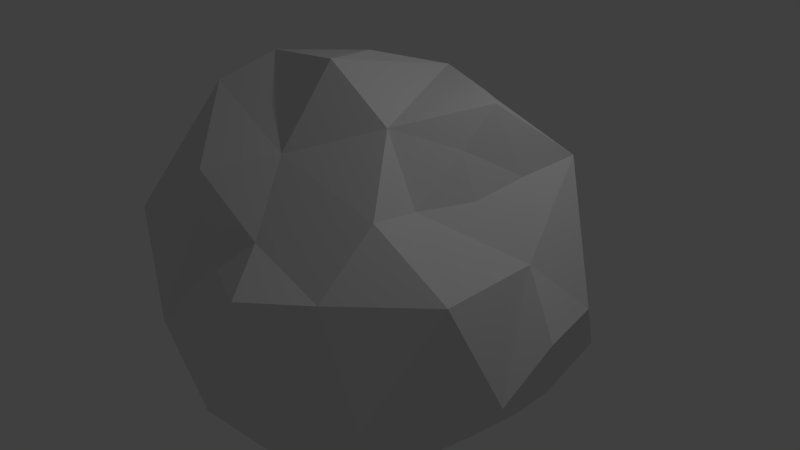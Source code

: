 # Source: Asteroide.blend  (saved by Blender 2.71.0; exported with 4.5.12 LTS)
import bpy
from mathutils import Matrix  # noqa: F401  (used for matrix-valued properties, if any)

bpy.ops.wm.read_factory_settings(use_empty=True)
scene = bpy.context.scene
scene.name = 'Scene'

# ---- collections
col_collection_1 = bpy.data.collections.new('Collection 1'); scene.collection.children.link(col_collection_1)

# ---- materials (node trees are filled in below, after node groups)
mat_asteroide = bpy.data.materials.new('Asteroide')
mat_asteroide.alpha_threshold = 0.0
mat_asteroide.use_transparent_shadow = False
mat_asteroide.roughness = 0.5
mat_asteroide.line_color = (0.0, 0.0, 0.0, 1.0)

# ---- material node trees

# ---- world
world_world = bpy.data.worlds.new('World'); scene.world = world_world
world_world.color = (0.05088, 0.05088, 0.05088)
world_world.use_sun_shadow = False
world_world.sun_shadow_jitter_overblur = 0.0
world_world.cycles.sampling_method = 'MANUAL'
world_world.cycles.sample_map_resolution = 256

# ---- cameras
cam_camera = bpy.data.cameras.new('Camera')
cam_camera.clip_end = 100.0
cam_camera.lens = 35.0
cam_camera.sensor_width = 32.0
cam_camera.sensor_height = 18.0
cam_camera.ortho_scale = 7.314
cam_camera.dof.focus_distance = 0.0
cam_camera.dof.aperture_fstop = 128.0

# ---- lights
light_lamp = bpy.data.lights.new('Lamp', 'POINT')
light_lamp.transmission_factor = 0.0
light_lamp.cutoff_distance = 30.0
light_lamp.energy = 100.0
light_lamp.shadow_buffer_clip_start = 1.001
light_lamp.shadow_soft_size = 0.1
light_lamp.shadow_maximum_resolution = 0.006
light_lamp.use_absolute_resolution = True
light_lamp.cycles.use_multiple_importance_sampling = False

# ---- meshes
me_icosphere = bpy.data.meshes.new('Icosphere')
me_icosphere.from_pydata([(1.709, 0.008815, 1.306), (-0.0009335, 0.02621, 2.665), (1.327, -0.9203, -2.175), (1.013, -1.851, -1.984), (2.218, 0.8656, -1.449), (0.6786, 0.4758, -2.934), (1.816, 0.5533, -1.831), (-1.666, -0.1119, -1.935), (-1.333, -1.181, -1.728), (-1.634, -0.4999, -1.643), (-0.1884, 0.6297, -2.906), (-2.053, 0.6856, -1.462), (-1.943, 1.497, -1.573), (-1.129, 1.793, -1.567), (-0.1763, 1.934, -1.447), (0.6884, 2.191, -1.389), (1.504, 1.968, -1.485), (2.359, 0.1953, 0.7028), (2.715, -0.5879, -0.6209), (2.079, -1.26, -1.178), (2.532, 1.289, -0.7466), (2.711, 0.8758, 0.002118), (0.8978, -2.668, 0.813), (1.243, -2.545, 0.05753), (-2.52, -1.151, 0.7238), (-1.558, -2.075, -0.6983), (-2.216, -1.532, 0.3054), (-2.118, 1.616, 0.8581), (-1.872, 0.3786, -0.7205), (-0.5416, 1.554, -0.6768), (0.1693, 2.344, -0.4431), (0.3233, 2.894, 0.5848), (1.498, -0.7005, 1.345), (-1.456, -2.312, 0.9585), (-2.268, 0.6478, 0.8276), (0.7219, 2.422, 1.094), (1.791, 0.7122, 1.412), (0.1986, -0.7094, 2.746), (0.5265, -2.09, 1.127), (1.538, -0.03789, 1.873), (1.617, 0.3973, 2.314), (0.3756, 0.9456, 2.388), (-1.061, -0.5478, 2.581), (-1.466, -1.109, 2.241), (-0.5648, 0.3721, 2.46), (-1.304, 1.003, 2.204), (-1.754, 1.079, 1.776), (0.5009, 1.486, 1.969), (-0.188, -1.783, -1.952), (0.2365, -1.123, -2.546), (2.11, -0.4247, -1.468), (0.5836, -0.2378, -2.761), (-0.8551, -0.6635, -1.882), (-0.5412, 1.441, -2.466), (-1.165, 0.7152, -2.335), (-0.09193, 1.881, -2.086), (2.877, -4.638e-05, -0.0006621), (2.452, 0.007026, -1.159), (0.5297, -2.919, 0.09845), (0.2823, -2.758, -0.8281), (-2.285, -1.731, -0.6119), (-0.9952, -1.902, -1.592), (-2.243, 1.546, 0.02973), (-1.743, 1.682, -0.6987), (-2.378, 1.238, -0.8183), (1.455, 2.044, -0.8928), (1.646, -2.172, 0.8801), (2.007, -1.999, -0.5616), (2.498, -1.237, 0.8229), (-0.8854, -2.555, -0.2641), (-0.3997, -2.134, 0.7108), (-1.907, -0.2563, -0.5189), (-2.49, -0.4331, 0.7801), (-0.6318, 2.409, 0.8229), (-1.028, 2.09, 0.1417), (1.94, 1.431, 1.518), (1.844, 1.632, -0.02893), (1.241, 1.813, 0.6913), (1.142, -0.7593, 2.205), (1.686, -1.459, 1.541), (0.1343, -1.405, 1.814), (-0.5823, -2.013, 1.607), (-2.102, 0.1523, 1.793), (-2.213, -0.7107, 1.518), (-0.1893, 2.111, 1.593), (1.154, 0.8864, 2.167)], [], [(10, 51, 49), (19, 3, 50), (10, 49, 52), (61, 59, 25), (13, 63, 29), (16, 65, 20), (24, 33, 43), (27, 34, 46), (35, 84, 47), (0, 36, 39), (48, 3, 61), (49, 3, 48), (51, 2, 49), (49, 2, 3), (4, 6, 16), (57, 6, 4), (57, 50, 6), (50, 51, 6), (6, 51, 5), (3, 2, 50), (50, 2, 51), (51, 10, 5), (7, 9, 71), (7, 52, 9), (52, 8, 9), (49, 48, 52), (52, 48, 8), (48, 61, 8), (10, 54, 53), (55, 53, 13), (53, 12, 13), (53, 54, 12), (54, 11, 12), (10, 52, 54), (52, 7, 54), (54, 7, 11), (7, 71, 11), (5, 16, 6), (5, 55, 16), (16, 55, 15), (55, 14, 15), (5, 10, 55), (10, 53, 55), (55, 13, 14), (18, 56, 17), (56, 21, 17), (18, 57, 56), (56, 57, 21), (57, 20, 21), (19, 50, 18), (50, 57, 18), (57, 4, 20), (4, 16, 20), (58, 23, 22), (59, 23, 58), (61, 3, 59), (59, 3, 23), (23, 3, 67), (3, 19, 67), (71, 60, 24), (24, 60, 26), (60, 25, 26), (60, 61, 25), (71, 9, 60), (9, 8, 60), (60, 8, 61), (74, 62, 27), (74, 63, 62), (63, 64, 62), (64, 28, 62), (13, 12, 63), (63, 12, 64), (12, 11, 64), (64, 11, 28), (11, 71, 28), (77, 31, 35), (76, 31, 77), (76, 65, 31), (65, 30, 31), (16, 15, 65), (65, 15, 30), (15, 14, 30), (30, 14, 29), (14, 13, 29), (23, 66, 22), (22, 66, 38), (66, 79, 38), (23, 67, 66), (67, 68, 66), (66, 68, 79), (68, 32, 79), (19, 18, 67), (67, 18, 68), (18, 17, 68), (68, 17, 32), (17, 0, 32), (26, 33, 24), (25, 33, 26), (25, 69, 33), (69, 70, 33), (33, 70, 81), (70, 38, 81), (25, 59, 69), (59, 58, 69), (69, 58, 70), (58, 22, 70), (70, 22, 38), (62, 34, 27), (28, 71, 62), (62, 71, 34), (71, 72, 34), (34, 72, 82), (72, 83, 82), (71, 24, 72), (72, 24, 83), (31, 84, 35), (30, 73, 31), (29, 74, 30), (31, 73, 84), (73, 45, 84), (30, 74, 73), (73, 46, 45), (29, 63, 74), (74, 27, 73), (73, 27, 46), (17, 36, 0), (21, 75, 17), (20, 76, 21), (17, 75, 36), (21, 76, 75), (76, 77, 75), (77, 35, 75), (20, 65, 76), (37, 41, 1), (80, 78, 37), (38, 79, 80), (37, 78, 41), (78, 40, 41), (80, 79, 78), (78, 39, 40), (79, 32, 78), (78, 32, 39), (32, 0, 39), (42, 37, 1), (43, 80, 42), (42, 80, 37), (43, 81, 80), (81, 38, 80), (43, 33, 81), (44, 42, 1), (45, 42, 44), (46, 82, 45), (45, 82, 42), (82, 83, 42), (42, 83, 43), (46, 34, 82), (83, 24, 43), (41, 44, 1), (47, 84, 41), (41, 84, 44), (84, 45, 44), (40, 85, 41), (85, 47, 41), (39, 36, 40), (36, 75, 40), (40, 75, 85), (75, 35, 85), (85, 35, 47)])
_ca = me_icosphere.color_attributes.new('Col', 'BYTE_COLOR', 'CORNER')
_ca.data.foreach_set('color', [0.3325, 0.1221, 0.05448, 1.0, 0.1779, 0.07036, 0.02956, 1.0, 0.3467, 0.1329, 0.06125, 1.0, 0.3325, 0.1221, 0.05448, 1.0, 0.3325, 0.1221, 0.05448, 1.0, 0.3005, 0.1095, 0.04971, 1.0, 0.3515, 0.07421, 0.03955, 1.0, 0.3325, 0.1221, 0.05448, 1.0, 0.3325, 0.1221, 0.05448, 1.0, 0.3325, 0.1221, 0.05448, 1.0, 0.3864, 0.1559, 0.1144, 1.0, 0.3325, 0.1221, 0.05448, 1.0, 0.1779, 0.07036, 0.02956, 1.0, 0.3095, 0.1144, 0.05127, 1.0, 0.3325, 0.1221, 0.05448, 1.0, 0.3813, 0.1529, 0.107, 1.0, 0.3419, 0.1119, 0.05781, 1.0, 0.2423, 0.05127, 0.02624, 1.0, 0.3325, 0.1221, 0.05448, 1.0, 0.3325, 0.1221, 0.05448, 1.0, 0.3763, 0.15, 0.09759, 1.0, 0.3325, 0.1221, 0.05448, 1.0, 0.3813, 0.1529, 0.1022, 1.0, 0.3372, 0.107, 0.04971, 1.0, 0.1845, 0.07227, 0.03071, 1.0, 0.2789, 0.1046, 0.04519, 1.0, 0.1779, 0.07036, 0.02956, 1.0, 0.09531, 0.03955, 0.02315, 1.0, 0.3372, 0.1248, 0.06301, 1.0, 0.3325, 0.1221, 0.05448, 1.0, 0.3325, 0.1221, 0.05448, 1.0, 0.3325, 0.1221, 0.05448, 1.0, 0.3325, 0.1384, 0.0648, 1.0, 0.3467, 0.1329, 0.06125, 1.0, 0.3325, 0.1221, 0.05448, 1.0, 0.3325, 0.1221, 0.05448, 1.0, 0.1779, 0.07036, 0.02956, 1.0, 0.1779, 0.07036, 0.02956, 1.0, 0.3467, 0.1329, 0.06125, 1.0, 0.3467, 0.1329, 0.06125, 1.0, 0.1779, 0.07036, 0.02956, 1.0, 0.3325, 0.1221, 0.05448, 1.0, 0.3712, 0.1441, 0.09531, 1.0, 0.3813, 0.1529, 0.107, 1.0, 0.3813, 0.1529, 0.107, 1.0, 0.3325, 0.1221, 0.05448, 1.0, 0.3813, 0.1529, 0.107, 1.0, 0.3712, 0.1441, 0.09531, 1.0, 0.3325, 0.1221, 0.05448, 1.0, 0.3005, 0.1095, 0.04971, 1.0, 0.3813, 0.1529, 0.107, 1.0, 0.3005, 0.1095, 0.04971, 1.0, 0.1779, 0.07036, 0.02956, 1.0, 0.3813, 0.1529, 0.107, 1.0, 0.3325, 0.1221, 0.05448, 1.0, 0.1779, 0.07036, 0.02956, 1.0, 0.2016, 0.08022, 0.0331, 1.0, 0.3325, 0.1221, 0.05448, 1.0, 0.1779, 0.07036, 0.02956, 1.0, 0.3005, 0.1095, 0.04971, 1.0, 0.3005, 0.1095, 0.04971, 1.0, 0.1779, 0.07036, 0.02956, 1.0, 0.1779, 0.07036, 0.02956, 1.0, 0.1779, 0.07036, 0.02956, 1.0, 0.3325, 0.1221, 0.05448, 1.0, 0.2016, 0.08022, 0.0331, 1.0, 0.3325, 0.1221, 0.05448, 1.0, 0.3325, 0.1221, 0.05448, 1.0, 0.04519, 0.0185, 0.009721, 1.0, 0.3325, 0.1221, 0.05448, 1.0, 0.3325, 0.1221, 0.05448, 1.0, 0.3325, 0.1221, 0.05448, 1.0, 0.3325, 0.1221, 0.05448, 1.0, 0.3325, 0.1221, 0.05448, 1.0, 0.3325, 0.1221, 0.05448, 1.0, 0.3325, 0.1221, 0.05448, 1.0, 0.3325, 0.1221, 0.05448, 1.0, 0.3325, 0.1221, 0.05448, 1.0, 0.3325, 0.1221, 0.05448, 1.0, 0.3325, 0.1221, 0.05448, 1.0, 0.3325, 0.1221, 0.05448, 1.0, 0.3325, 0.1221, 0.05448, 1.0, 0.3325, 0.1221, 0.05448, 1.0, 0.3325, 0.1221, 0.05448, 1.0, 0.3515, 0.07421, 0.03955, 1.0, 0.3325, 0.1221, 0.05448, 1.0, 0.1812, 0.07036, 0.02956, 1.0, 0.3372, 0.1248, 0.05613, 1.0, 0.1812, 0.07036, 0.02956, 1.0, 0.1779, 0.07036, 0.02956, 1.0, 0.1812, 0.07036, 0.02956, 1.0, 0.3325, 0.1221, 0.05448, 1.0, 0.1779, 0.07036, 0.02956, 1.0, 0.1812, 0.07036, 0.02956, 1.0, 0.3325, 0.1221, 0.05448, 1.0, 0.3325, 0.1221, 0.05448, 1.0, 0.3325, 0.1221, 0.05448, 1.0, 0.3325, 0.1221, 0.05448, 1.0, 0.3325, 0.1221, 0.05448, 1.0, 0.3515, 0.07421, 0.03955, 1.0, 0.3325, 0.1221, 0.05448, 1.0, 0.3325, 0.1221, 0.05448, 1.0, 0.3325, 0.1221, 0.05448, 1.0, 0.3325, 0.1221, 0.05448, 1.0, 0.3325, 0.1221, 0.05448, 1.0, 0.3325, 0.1221, 0.05448, 1.0, 0.3325, 0.1221, 0.05448, 1.0, 0.3325, 0.1221, 0.05448, 1.0, 0.3325, 0.1221, 0.05448, 1.0, 0.04519, 0.0185, 0.009721, 1.0, 0.3325, 0.1221, 0.05448, 1.0, 0.2016, 0.07819, 0.0331, 1.0, 0.3813, 0.1529, 0.107, 1.0, 0.3813, 0.1529, 0.107, 1.0, 0.2016, 0.07819, 0.0331, 1.0, 0.3419, 0.1274, 0.05781, 1.0, 0.3813, 0.1529, 0.107, 1.0, 0.3813, 0.1529, 0.107, 1.0, 0.3372, 0.1248, 0.05613, 1.0, 0.3663, 0.1441, 0.08022, 1.0, 0.3372, 0.1248, 0.05613, 1.0, 0.3325, 0.1221, 0.05448, 1.0, 0.3663, 0.1441, 0.08022, 1.0, 0.2016, 0.07819, 0.0331, 1.0, 0.3515, 0.07421, 0.03955, 1.0, 0.3467, 0.1356, 0.0648, 1.0, 0.3515, 0.07421, 0.03955, 1.0, 0.1812, 0.07036, 0.02956, 1.0, 0.3419, 0.1274, 0.05781, 1.0, 0.3372, 0.1248, 0.05613, 1.0, 0.1779, 0.07036, 0.02956, 1.0, 0.3325, 0.1221, 0.05448, 1.0, 0.0331, 0.01444, 0.008023, 1.0, 0.3325, 0.1221, 0.05448, 1.0, 0.3325, 0.1221, 0.05448, 1.0, 0.3325, 0.1221, 0.05448, 1.0, 0.305, 0.1144, 0.05127, 1.0, 0.1779, 0.06848, 0.02956, 1.0, 0.0382, 0.01444, 0.008023, 1.0, 0.3325, 0.107, 0.05127, 1.0, 0.3325, 0.1221, 0.05448, 1.0, 0.3325, 0.1221, 0.05448, 1.0, 0.3325, 0.107, 0.05127, 1.0, 0.2462, 0.09306, 0.04092, 1.0, 0.3325, 0.107, 0.05127, 1.0, 0.2462, 0.05127, 0.02624, 1.0, 0.2462, 0.09306, 0.04092, 1.0, 0.3325, 0.1221, 0.05448, 1.0, 0.3005, 0.1095, 0.04971, 1.0, 0.0331, 0.01444, 0.008023, 1.0, 0.3005, 0.1095, 0.04971, 1.0, 0.3325, 0.1221, 0.05448, 1.0, 0.0331, 0.01444, 0.008023, 1.0, 0.3325, 0.107, 0.05127, 1.0, 0.3712, 0.1441, 0.09531, 1.0, 0.2462, 0.05127, 0.02624, 1.0, 0.3712, 0.1441, 0.09531, 1.0, 0.3813, 0.1529, 0.107, 1.0, 0.2423, 0.05127, 0.02624, 1.0, 0.2423, 0.0865, 0.03689, 1.0, 0.3864, 0.1559, 0.1195, 1.0, 0.3325, 0.1221, 0.05448, 1.0, 0.3864, 0.1651, 0.1221, 1.0, 0.3864, 0.1559, 0.1195, 1.0, 0.2423, 0.0865, 0.03689, 1.0, 0.3325, 0.1221, 0.05448, 1.0, 0.3325, 0.1221, 0.05448, 1.0, 0.3864, 0.1559, 0.1144, 1.0, 0.3864, 0.1651, 0.1221, 1.0, 0.3325, 0.1221, 0.05448, 1.0, 0.3864, 0.1559, 0.1195, 1.0, 0.3864, 0.1559, 0.1195, 1.0, 0.3325, 0.1221, 0.05448, 1.0, 0.3325, 0.1221, 0.05448, 1.0, 0.3325, 0.1221, 0.05448, 1.0, 0.3325, 0.1221, 0.05448, 1.0, 0.3325, 0.1221, 0.05448, 1.0, 0.04519, 0.0185, 0.009721, 1.0, 0.3325, 0.107, 0.05127, 1.0, 0.3325, 0.1248, 0.05613, 1.0, 0.3325, 0.1221, 0.05448, 1.0, 0.3325, 0.107, 0.05127, 1.0, 0.2918, 0.06848, 0.0331, 1.0, 0.3325, 0.107, 0.05127, 1.0, 0.3325, 0.1221, 0.05448, 1.0, 0.2918, 0.07036, 0.0331, 1.0, 0.3325, 0.107, 0.05127, 1.0, 0.3325, 0.1221, 0.05448, 1.0, 0.3325, 0.1221, 0.05448, 1.0, 0.04519, 0.0185, 0.009721, 1.0, 0.3325, 0.1221, 0.05448, 1.0, 0.3325, 0.107, 0.05127, 1.0, 0.3325, 0.1221, 0.05448, 1.0, 0.3325, 0.1221, 0.05448, 1.0, 0.3325, 0.107, 0.05127, 1.0, 0.3325, 0.107, 0.05127, 1.0, 0.3325, 0.1221, 0.05448, 1.0, 0.3325, 0.1221, 0.05448, 1.0, 0.3325, 0.1221, 0.05448, 1.0, 0.3325, 0.1221, 0.05448, 1.0, 0.3325, 0.1221, 0.05448, 1.0, 0.3325, 0.1221, 0.05448, 1.0, 0.3095, 0.1144, 0.05127, 1.0, 0.3325, 0.1221, 0.05448, 1.0, 0.3095, 0.1144, 0.05127, 1.0, 0.3325, 0.1221, 0.05448, 1.0, 0.3325, 0.1221, 0.05448, 1.0, 0.3325, 0.1221, 0.05448, 1.0, 0.0331, 0.01444, 0.008023, 1.0, 0.3712, 0.147, 0.09084, 1.0, 0.1779, 0.07036, 0.02956, 1.0, 0.3325, 0.1221, 0.05448, 1.0, 0.3095, 0.1144, 0.05127, 1.0, 0.3095, 0.1144, 0.05127, 1.0, 0.3325, 0.1221, 0.05448, 1.0, 0.3325, 0.1221, 0.05448, 1.0, 0.3325, 0.1221, 0.05448, 1.0, 0.3325, 0.1221, 0.05448, 1.0, 0.3325, 0.1221, 0.05448, 1.0, 0.3325, 0.1221, 0.05448, 1.0, 0.3325, 0.1221, 0.05448, 1.0, 0.0331, 0.01444, 0.008023, 1.0, 0.3325, 0.1221, 0.05448, 1.0, 0.04519, 0.0185, 0.009721, 1.0, 0.0331, 0.01444, 0.008023, 1.0, 0.1912, 0.05127, 0.02956, 1.0, 0.2623, 0.0865, 0.0382, 1.0, 0.1845, 0.07036, 0.02956, 1.0, 0.1981, 0.08022, 0.0356, 1.0, 0.2623, 0.0865, 0.0382, 1.0, 0.2051, 0.05613, 0.0331, 1.0, 0.1981, 0.08022, 0.0356, 1.0, 0.3419, 0.1119, 0.05781, 1.0, 0.2623, 0.0865, 0.0382, 1.0, 0.3419, 0.1119, 0.05781, 1.0, 0.3325, 0.1221, 0.05448, 1.0, 0.2623, 0.0865, 0.0382, 1.0, 0.3813, 0.1529, 0.107, 1.0, 0.3663, 0.1441, 0.08022, 1.0, 0.3419, 0.1119, 0.05781, 1.0, 0.3419, 0.1119, 0.05781, 1.0, 0.3663, 0.1441, 0.08022, 1.0, 0.3325, 0.1221, 0.05448, 1.0, 0.3663, 0.1441, 0.08022, 1.0, 0.3325, 0.1221, 0.05448, 1.0, 0.3325, 0.1221, 0.05448, 1.0, 0.3325, 0.1221, 0.05448, 1.0, 0.3325, 0.1221, 0.05448, 1.0, 0.3325, 0.1221, 0.05448, 1.0, 0.3325, 0.1221, 0.05448, 1.0, 0.1779, 0.07036, 0.02956, 1.0, 0.3325, 0.1221, 0.05448, 1.0, 0.3864, 0.1559, 0.1195, 1.0, 0.3515, 0.3231, 0.2542, 1.0, 0.3325, 0.1221, 0.05448, 1.0, 0.3325, 0.1221, 0.05448, 1.0, 0.3515, 0.3231, 0.2542, 1.0, 0.0331, 0.01444, 0.008023, 1.0, 0.3515, 0.3231, 0.2542, 1.0, 0.3419, 0.1981, 0.1195, 1.0, 0.0331, 0.01444, 0.008023, 1.0, 0.3864, 0.1559, 0.1195, 1.0, 0.3325, 0.1221, 0.05448, 1.0, 0.3515, 0.3231, 0.2542, 1.0, 0.3325, 0.1221, 0.05448, 1.0, 0.3325, 0.1221, 0.05448, 1.0, 0.3515, 0.3231, 0.2542, 1.0, 0.3515, 0.3231, 0.2542, 1.0, 0.3325, 0.1221, 0.05448, 1.0, 0.2747, 0.147, 0.08438, 1.0, 0.314, 0.117, 0.05127, 1.0, 0.1195, 0.04817, 0.02122, 1.0, 0.2747, 0.147, 0.08438, 1.0, 0.3325, 0.1221, 0.05448, 1.0, 0.0331, 0.01444, 0.008023, 1.0, 0.3325, 0.1221, 0.05448, 1.0, 0.3325, 0.1221, 0.05448, 1.0, 0.0331, 0.01444, 0.008023, 1.0, 0.3325, 0.1221, 0.05448, 1.0, 0.0356, 0.016, 0.008568, 1.0, 0.1779, 0.06848, 0.03071, 1.0, 0.314, 0.117, 0.05127, 1.0, 0.314, 0.117, 0.05127, 1.0, 0.1779, 0.06848, 0.02956, 1.0, 0.1195, 0.04817, 0.02122, 1.0, 0.3325, 0.1221, 0.05448, 1.0, 0.09531, 0.03955, 0.02315, 1.0, 0.1195, 0.04667, 0.02122, 1.0, 0.2918, 0.06848, 0.0331, 1.0, 0.3325, 0.1221, 0.05448, 1.0, 0.3325, 0.1221, 0.05448, 1.0, 0.3325, 0.1221, 0.05448, 1.0, 0.3325, 0.1221, 0.05448, 1.0, 0.2918, 0.07036, 0.0331, 1.0, 0.3325, 0.1221, 0.05448, 1.0, 0.3864, 0.1559, 0.1119, 1.0, 0.3325, 0.1221, 0.05448, 1.0, 0.3864, 0.1651, 0.1221, 1.0, 0.3325, 0.1384, 0.07036, 1.0, 0.3325, 0.1221, 0.05448, 1.0, 0.3325, 0.1221, 0.05448, 1.0, 0.3325, 0.1384, 0.07036, 1.0, 0.3325, 0.1221, 0.05448, 1.0, 0.3325, 0.1384, 0.07036, 1.0, 0.0331, 0.01444, 0.008023, 1.0, 0.3325, 0.1221, 0.05448, 1.0, 0.3325, 0.1221, 0.05448, 1.0, 0.3864, 0.1559, 0.1144, 1.0, 0.3864, 0.1559, 0.1119, 1.0, 0.3864, 0.1651, 0.1221, 1.0, 0.2423, 0.0865, 0.03689, 1.0, 0.3864, 0.1651, 0.1221, 1.0, 0.3864, 0.1651, 0.1221, 1.0, 0.2423, 0.0865, 0.03689, 1.0, 0.3325, 0.1384, 0.07036, 1.0, 0.2423, 0.0865, 0.03689, 1.0, 0.3325, 0.1221, 0.05448, 1.0, 0.3325, 0.1221, 0.05448, 1.0, 0.3325, 0.1221, 0.05448, 1.0, 0.3325, 0.1221, 0.05448, 1.0, 0.0331, 0.01444, 0.008023, 1.0, 0.3712, 0.147, 0.09084, 1.0, 0.3813, 0.1529, 0.1022, 1.0, 0.3325, 0.1221, 0.05448, 1.0, 0.0331, 0.01444, 0.008023, 1.0, 0.04519, 0.0185, 0.009721, 1.0, 0.3712, 0.147, 0.09084, 1.0, 0.3712, 0.147, 0.09084, 1.0, 0.04519, 0.0185, 0.009721, 1.0, 0.3813, 0.1529, 0.1022, 1.0, 0.04519, 0.0185, 0.009721, 1.0, 0.3325, 0.1221, 0.05448, 1.0, 0.3325, 0.1221, 0.05448, 1.0, 0.3813, 0.1529, 0.1022, 1.0, 0.3325, 0.1221, 0.05448, 1.0, 0.3372, 0.0999, 0.04817, 1.0, 0.3325, 0.1221, 0.05448, 1.0, 0.3419, 0.1301, 0.0648, 1.0, 0.3372, 0.0999, 0.04817, 1.0, 0.04519, 0.0185, 0.009721, 1.0, 0.3325, 0.1248, 0.05613, 1.0, 0.3325, 0.1221, 0.05448, 1.0, 0.3325, 0.1221, 0.05448, 1.0, 0.3325, 0.1248, 0.05613, 1.0, 0.3419, 0.1301, 0.0648, 1.0, 0.2664, 0.08866, 0.04374, 1.0, 0.2789, 0.1046, 0.04519, 1.0, 0.1845, 0.07036, 0.02956, 1.0, 0.3325, 0.1221, 0.05448, 1.0, 0.3763, 0.147, 0.0999, 1.0, 0.2664, 0.08866, 0.04374, 1.0, 0.3325, 0.1221, 0.05448, 1.0, 0.3325, 0.1221, 0.05448, 1.0, 0.3325, 0.1221, 0.05448, 1.0, 0.2664, 0.08866, 0.04374, 1.0, 0.3763, 0.147, 0.0999, 1.0, 0.2789, 0.1046, 0.04519, 1.0, 0.3763, 0.147, 0.0999, 1.0, 0.3325, 0.1221, 0.05448, 1.0, 0.2789, 0.1046, 0.04519, 1.0, 0.3325, 0.1221, 0.05448, 1.0, 0.3325, 0.1221, 0.05448, 1.0, 0.3763, 0.147, 0.0999, 1.0, 0.3763, 0.147, 0.0999, 1.0, 0.3325, 0.1221, 0.05448, 1.0, 0.3325, 0.1221, 0.05448, 1.0, 0.3325, 0.1221, 0.05448, 1.0, 0.3095, 0.1144, 0.05127, 1.0, 0.3325, 0.1221, 0.05448, 1.0, 0.3325, 0.1221, 0.05448, 1.0, 0.3325, 0.1221, 0.05448, 1.0, 0.3763, 0.147, 0.0999, 1.0, 0.3763, 0.147, 0.0999, 1.0, 0.3325, 0.1221, 0.05448, 1.0, 0.3325, 0.1221, 0.05448, 1.0, 0.3325, 0.1221, 0.05448, 1.0, 0.3278, 0.1195, 0.05448, 1.0, 0.06125, 0.02416, 0.01161, 1.0, 0.305, 0.1144, 0.05127, 1.0, 0.1529, 0.05951, 0.02624, 1.0, 0.1779, 0.06848, 0.02956, 1.0, 0.2423, 0.05127, 0.02624, 1.0, 0.1981, 0.08022, 0.0356, 1.0, 0.2346, 0.09084, 0.03955, 1.0, 0.3325, 0.1221, 0.05448, 1.0, 0.3763, 0.1274, 0.06663, 1.0, 0.3278, 0.1195, 0.05448, 1.0, 0.2346, 0.09084, 0.03955, 1.0, 0.1981, 0.08022, 0.0356, 1.0, 0.1529, 0.05951, 0.02624, 1.0, 0.1981, 0.08022, 0.0356, 1.0, 0.2051, 0.05613, 0.0331, 1.0, 0.1529, 0.05951, 0.02624, 1.0, 0.1912, 0.05127, 0.02956, 1.0, 0.1845, 0.07036, 0.02956, 1.0, 0.1529, 0.05951, 0.02624, 1.0, 0.2423, 0.05127, 0.02624, 1.0, 0.3419, 0.1119, 0.05781, 1.0, 0.1981, 0.08022, 0.0356, 1.0, 0.2705, 0.0999, 0.04519, 1.0, 0.1746, 0.07036, 0.02956, 1.0, 0.0331, 0.01444, 0.008023, 1.0, 0.0331, 0.01444, 0.008023, 1.0, 0.1779, 0.07036, 0.02956, 1.0, 0.3325, 0.1221, 0.05448, 1.0, 0.0331, 0.01444, 0.008023, 1.0, 0.3419, 0.1981, 0.1195, 1.0, 0.0331, 0.01444, 0.008023, 1.0, 0.2705, 0.0999, 0.04519, 1.0, 0.1779, 0.07036, 0.02956, 1.0, 0.1746, 0.07036, 0.02956, 1.0, 0.1779, 0.07036, 0.02956, 1.0, 0.3325, 0.1221, 0.05448, 1.0, 0.1779, 0.07036, 0.02956, 1.0, 0.0331, 0.01444, 0.008023, 1.0, 0.3419, 0.1981, 0.1195, 1.0, 0.1779, 0.07036, 0.02956, 1.0, 0.1779, 0.07036, 0.02956, 1.0, 0.3325, 0.1221, 0.05448, 1.0, 0.3325, 0.1221, 0.05448, 1.0, 0.2747, 0.147, 0.08438, 1.0, 0.1195, 0.04817, 0.02122, 1.0, 0.1779, 0.07036, 0.02956, 1.0, 0.1779, 0.07036, 0.02956, 1.0, 0.117, 0.04519, 0.02122, 1.0, 0.3325, 0.1221, 0.05448, 1.0, 0.1195, 0.04667, 0.02122, 1.0, 0.09531, 0.03955, 0.02315, 1.0, 0.3325, 0.1221, 0.05448, 1.0, 0.3712, 0.159, 0.08022, 1.0, 0.3325, 0.1221, 0.05448, 1.0, 0.3325, 0.1221, 0.05448, 1.0, 0.3763, 0.15, 0.09759, 1.0, 0.0331, 0.01444, 0.008023, 1.0, 0.3712, 0.159, 0.08022, 1.0, 0.3325, 0.1248, 0.05613, 1.0, 0.0331, 0.01444, 0.008023, 1.0, 0.3325, 0.1221, 0.05448, 1.0, 0.3763, 0.15, 0.09759, 1.0, 0.3325, 0.1221, 0.05448, 1.0, 0.0331, 0.01444, 0.008023, 1.0, 0.3325, 0.1221, 0.05448, 1.0, 0.0331, 0.01444, 0.008023, 1.0, 0.0331, 0.01444, 0.008023, 1.0, 0.3763, 0.15, 0.09759, 1.0, 0.3325, 0.1221, 0.05448, 1.0, 0.3325, 0.1221, 0.05448, 1.0, 0.3325, 0.1221, 0.05448, 1.0, 0.3712, 0.159, 0.08022, 1.0, 0.3325, 0.1221, 0.05448, 1.0, 0.3325, 0.1221, 0.05448, 1.0, 0.3712, 0.159, 0.08022, 1.0, 0.3325, 0.1221, 0.05448, 1.0, 0.3372, 0.107, 0.04971, 1.0, 0.3372, 0.0999, 0.04817, 1.0, 0.3325, 0.1221, 0.05448, 1.0, 0.3325, 0.1221, 0.05448, 1.0, 0.3372, 0.0999, 0.04817, 1.0, 0.3325, 0.1221, 0.05448, 1.0, 0.3372, 0.0999, 0.04817, 1.0, 0.3419, 0.1301, 0.0648, 1.0, 0.3325, 0.1221, 0.05448, 1.0, 0.3325, 0.1221, 0.05448, 1.0, 0.3419, 0.1301, 0.0648, 1.0, 0.3763, 0.15, 0.09759, 1.0, 0.3372, 0.107, 0.04971, 1.0, 0.3813, 0.1529, 0.1022, 1.0, 0.3372, 0.0999, 0.04817, 1.0, 0.3419, 0.1301, 0.0648, 1.0, 0.3325, 0.1248, 0.05613, 1.0, 0.3763, 0.15, 0.09759, 1.0, 0.1779, 0.07036, 0.02956, 1.0, 0.3325, 0.1221, 0.05448, 1.0, 0.3325, 0.1221, 0.05448, 1.0, 0.1779, 0.07036, 0.02956, 1.0, 0.2789, 0.1046, 0.04519, 1.0, 0.1746, 0.07036, 0.02956, 1.0, 0.1746, 0.07036, 0.02956, 1.0, 0.2789, 0.1046, 0.04519, 1.0, 0.1878, 0.07036, 0.03071, 1.0, 0.2789, 0.1046, 0.04519, 1.0, 0.3325, 0.1221, 0.05448, 1.0, 0.1878, 0.07036, 0.03071, 1.0, 0.3325, 0.1221, 0.05448, 1.0, 0.04971, 0.02122, 0.01096, 1.0, 0.1746, 0.07036, 0.02956, 1.0, 0.04971, 0.02122, 0.01096, 1.0, 0.1779, 0.07036, 0.02956, 1.0, 0.1746, 0.07036, 0.02956, 1.0, 0.3325, 0.1221, 0.05448, 1.0, 0.3372, 0.1248, 0.06301, 1.0, 0.3325, 0.1221, 0.05448, 1.0, 0.3372, 0.1248, 0.06301, 1.0, 0.3763, 0.1274, 0.06663, 1.0, 0.3325, 0.1221, 0.05448, 1.0, 0.3325, 0.1221, 0.05448, 1.0, 0.1529, 0.05951, 0.02624, 1.0, 0.04971, 0.02122, 0.01096, 1.0, 0.1529, 0.05951, 0.02624, 1.0, 0.1845, 0.07227, 0.03071, 1.0, 0.04971, 0.02122, 0.01096, 1.0, 0.04971, 0.02122, 0.01096, 1.0, 0.1845, 0.07227, 0.03071, 1.0, 0.1779, 0.07036, 0.02956, 1.0])
me_icosphere.materials.append(mat_asteroide)
me_icosphere.use_remesh_preserve_volume = False
me_icosphere.use_remesh_preserve_attributes = False
me_icosphere.use_mirror_vertex_groups = False
me_icosphere.update()

# ---- objects
ob_asteroide2mesh = bpy.data.objects.new('Asteroide2Mesh', me_icosphere)
ob_lamp = bpy.data.objects.new('Lamp', light_lamp)
ob_camera = bpy.data.objects.new('Camera', cam_camera)

# ---- transforms, parenting, visibility, modifiers, constraints
ob_asteroide2mesh.location = (0.0, 0.0, 0.0)
ob_asteroide2mesh.lineart.crease_threshold = 0.0
ob_lamp.location = (4.076, 1.005, 5.904)
ob_lamp.rotation_euler = (0.6503, 0.05522, 1.866)
ob_lamp.lock_rotations_4d = False
ob_lamp.empty_display_type = 'ARROWS'
ob_lamp.color = (0.0, 0.0, 0.0, 0.0)
ob_lamp.hide_viewport = True
ob_lamp.lineart.crease_threshold = 0.0
ob_camera.location = (7.481, -6.508, 5.344)
ob_camera.rotation_euler = (1.109, 0.01082, 0.8149)
ob_camera.lock_rotations_4d = False
ob_camera.empty_display_type = 'ARROWS'
ob_camera.color = (0.0, 0.0, 0.0, 0.0)
ob_camera.hide_viewport = True
ob_camera.display_type = 'WIRE'
ob_camera.lineart.crease_threshold = 0.0

# ---- collection membership
col_collection_1.objects.link(ob_asteroide2mesh)
col_collection_1.objects.link(ob_lamp)
col_collection_1.objects.link(ob_camera)

# ---- scene / render settings (as saved in the file)
scene.camera = ob_camera
scene.frame_start = 1; scene.frame_end = 250; scene.frame_set(1)
scene.render.engine = 'BLENDER_EEVEE_NEXT'
scene.render.resolution_percentage = 50
scene.render.dither_intensity = 0.0
scene.cycles.use_denoising = False
scene.cycles.samples = 10
scene.cycles.sampling_pattern = 'TABULATED_SOBOL'
scene.cycles.light_sampling_threshold = 0.0
scene.cycles.use_adaptive_sampling = False
scene.cycles.use_light_tree = False
scene.cycles.blur_glossy = 0.0
scene.cycles.volume_bounces = 1
scene.cycles.pixel_filter_type = 'GAUSSIAN'
scene.cycles.sample_clamp_indirect = 0.0
scene.view_settings.view_transform = 'Standard'
bpy.context.view_layer.update()
